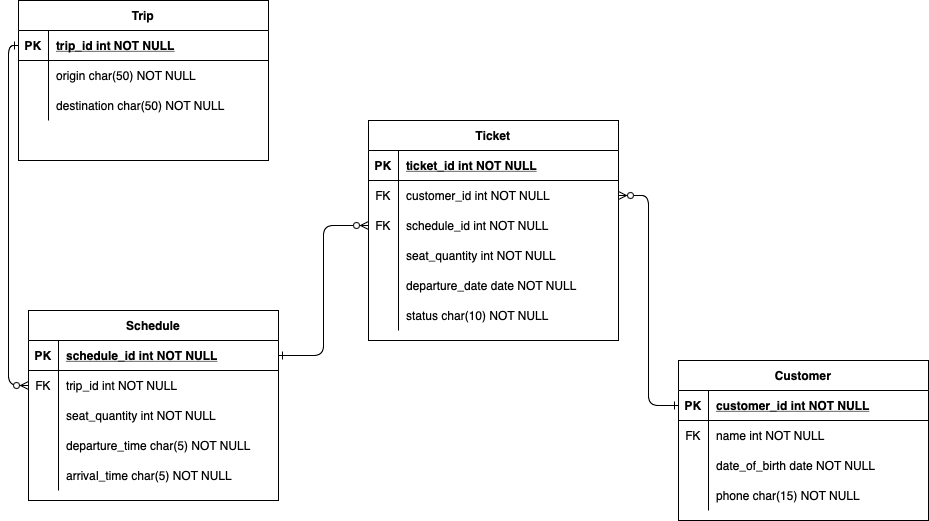

The diagram above was exported from draw.io. Its source (the exported page's mxGraphModel, read from the mxfile embedded in the PNG):
<mxGraphModel dx="1085" dy="849" grid="1" gridSize="10" guides="1" tooltips="1" connect="1" arrows="1" fold="1" page="1" pageScale="1" pageWidth="850" pageHeight="1100" math="0" shadow="0" extFonts="Permanent Marker^https://fonts.googleapis.com/css?family=Permanent+Marker">
  <root>
    <mxCell id="0" />
    <mxCell id="1" parent="0" />
    <mxCell id="C-vyLk0tnHw3VtMMgP7b-1" value="" style="edgeStyle=orthogonalEdgeStyle;endArrow=ERzeroToMany;startArrow=ERone;endFill=1;startFill=0;exitX=0;exitY=0.5;exitDx=0;exitDy=0;entryX=0;entryY=0.5;entryDx=0;entryDy=0;" parent="1" source="C-vyLk0tnHw3VtMMgP7b-24" target="iGXkJJ8Z1Cz7GWEzkRqA-17" edge="1">
      <mxGeometry width="100" height="100" relative="1" as="geometry">
        <mxPoint x="340" y="720" as="sourcePoint" />
        <mxPoint x="440" y="620" as="targetPoint" />
      </mxGeometry>
    </mxCell>
    <mxCell id="C-vyLk0tnHw3VtMMgP7b-12" value="" style="edgeStyle=entityRelationEdgeStyle;endArrow=ERone;startArrow=ERzeroToMany;endFill=0;startFill=0;exitX=1;exitY=0.5;exitDx=0;exitDy=0;entryX=0;entryY=0.5;entryDx=0;entryDy=0;" parent="1" source="C-vyLk0tnHw3VtMMgP7b-9" target="C-vyLk0tnHw3VtMMgP7b-14" edge="1">
      <mxGeometry width="100" height="100" relative="1" as="geometry">
        <mxPoint x="400" y="180" as="sourcePoint" />
        <mxPoint x="460" y="205" as="targetPoint" />
      </mxGeometry>
    </mxCell>
    <mxCell id="C-vyLk0tnHw3VtMMgP7b-2" value="Ticket" style="shape=table;startSize=30;container=1;collapsible=1;childLayout=tableLayout;fixedRows=1;rowLines=0;fontStyle=1;align=center;resizeLast=1;" parent="1" vertex="1">
      <mxGeometry x="420" y="120" width="250" height="220" as="geometry" />
    </mxCell>
    <mxCell id="C-vyLk0tnHw3VtMMgP7b-3" value="" style="shape=partialRectangle;collapsible=0;dropTarget=0;pointerEvents=0;fillColor=none;points=[[0,0.5],[1,0.5]];portConstraint=eastwest;top=0;left=0;right=0;bottom=1;" parent="C-vyLk0tnHw3VtMMgP7b-2" vertex="1">
      <mxGeometry y="30" width="250" height="30" as="geometry" />
    </mxCell>
    <mxCell id="C-vyLk0tnHw3VtMMgP7b-4" value="PK" style="shape=partialRectangle;overflow=hidden;connectable=0;fillColor=none;top=0;left=0;bottom=0;right=0;fontStyle=1;" parent="C-vyLk0tnHw3VtMMgP7b-3" vertex="1">
      <mxGeometry width="30" height="30" as="geometry">
        <mxRectangle width="30" height="30" as="alternateBounds" />
      </mxGeometry>
    </mxCell>
    <mxCell id="C-vyLk0tnHw3VtMMgP7b-5" value="ticket_id int NOT NULL " style="shape=partialRectangle;overflow=hidden;connectable=0;fillColor=none;top=0;left=0;bottom=0;right=0;align=left;spacingLeft=6;fontStyle=5;" parent="C-vyLk0tnHw3VtMMgP7b-3" vertex="1">
      <mxGeometry x="30" width="220" height="30" as="geometry">
        <mxRectangle width="220" height="30" as="alternateBounds" />
      </mxGeometry>
    </mxCell>
    <mxCell id="C-vyLk0tnHw3VtMMgP7b-9" value="" style="shape=partialRectangle;collapsible=0;dropTarget=0;pointerEvents=0;fillColor=none;points=[[0,0.5],[1,0.5]];portConstraint=eastwest;top=0;left=0;right=0;bottom=0;" parent="C-vyLk0tnHw3VtMMgP7b-2" vertex="1">
      <mxGeometry y="60" width="250" height="30" as="geometry" />
    </mxCell>
    <mxCell id="C-vyLk0tnHw3VtMMgP7b-10" value="FK" style="shape=partialRectangle;overflow=hidden;connectable=0;fillColor=none;top=0;left=0;bottom=0;right=0;" parent="C-vyLk0tnHw3VtMMgP7b-9" vertex="1">
      <mxGeometry width="30" height="30" as="geometry">
        <mxRectangle width="30" height="30" as="alternateBounds" />
      </mxGeometry>
    </mxCell>
    <mxCell id="C-vyLk0tnHw3VtMMgP7b-11" value="customer_id int NOT NULL" style="shape=partialRectangle;overflow=hidden;connectable=0;fillColor=none;top=0;left=0;bottom=0;right=0;align=left;spacingLeft=6;" parent="C-vyLk0tnHw3VtMMgP7b-9" vertex="1">
      <mxGeometry x="30" width="220" height="30" as="geometry">
        <mxRectangle width="220" height="30" as="alternateBounds" />
      </mxGeometry>
    </mxCell>
    <mxCell id="iGXkJJ8Z1Cz7GWEzkRqA-28" value="" style="shape=partialRectangle;collapsible=0;dropTarget=0;pointerEvents=0;fillColor=none;points=[[0,0.5],[1,0.5]];portConstraint=eastwest;top=0;left=0;right=0;bottom=0;" vertex="1" parent="C-vyLk0tnHw3VtMMgP7b-2">
      <mxGeometry y="90" width="250" height="30" as="geometry" />
    </mxCell>
    <mxCell id="iGXkJJ8Z1Cz7GWEzkRqA-29" value="FK" style="shape=partialRectangle;overflow=hidden;connectable=0;fillColor=none;top=0;left=0;bottom=0;right=0;" vertex="1" parent="iGXkJJ8Z1Cz7GWEzkRqA-28">
      <mxGeometry width="30" height="30" as="geometry">
        <mxRectangle width="30" height="30" as="alternateBounds" />
      </mxGeometry>
    </mxCell>
    <mxCell id="iGXkJJ8Z1Cz7GWEzkRqA-30" value="schedule_id int NOT NULL" style="shape=partialRectangle;overflow=hidden;connectable=0;fillColor=none;top=0;left=0;bottom=0;right=0;align=left;spacingLeft=6;" vertex="1" parent="iGXkJJ8Z1Cz7GWEzkRqA-28">
      <mxGeometry x="30" width="220" height="30" as="geometry">
        <mxRectangle width="220" height="30" as="alternateBounds" />
      </mxGeometry>
    </mxCell>
    <mxCell id="iGXkJJ8Z1Cz7GWEzkRqA-43" value="" style="shape=partialRectangle;collapsible=0;dropTarget=0;pointerEvents=0;fillColor=none;points=[[0,0.5],[1,0.5]];portConstraint=eastwest;top=0;left=0;right=0;bottom=0;" vertex="1" parent="C-vyLk0tnHw3VtMMgP7b-2">
      <mxGeometry y="120" width="250" height="30" as="geometry" />
    </mxCell>
    <mxCell id="iGXkJJ8Z1Cz7GWEzkRqA-44" value="" style="shape=partialRectangle;overflow=hidden;connectable=0;fillColor=none;top=0;left=0;bottom=0;right=0;" vertex="1" parent="iGXkJJ8Z1Cz7GWEzkRqA-43">
      <mxGeometry width="30" height="30" as="geometry">
        <mxRectangle width="30" height="30" as="alternateBounds" />
      </mxGeometry>
    </mxCell>
    <mxCell id="iGXkJJ8Z1Cz7GWEzkRqA-45" value="seat_quantity int NOT NULL" style="shape=partialRectangle;overflow=hidden;connectable=0;fillColor=none;top=0;left=0;bottom=0;right=0;align=left;spacingLeft=6;" vertex="1" parent="iGXkJJ8Z1Cz7GWEzkRqA-43">
      <mxGeometry x="30" width="220" height="30" as="geometry">
        <mxRectangle width="220" height="30" as="alternateBounds" />
      </mxGeometry>
    </mxCell>
    <mxCell id="iGXkJJ8Z1Cz7GWEzkRqA-46" value="" style="shape=partialRectangle;collapsible=0;dropTarget=0;pointerEvents=0;fillColor=none;points=[[0,0.5],[1,0.5]];portConstraint=eastwest;top=0;left=0;right=0;bottom=0;" vertex="1" parent="C-vyLk0tnHw3VtMMgP7b-2">
      <mxGeometry y="150" width="250" height="30" as="geometry" />
    </mxCell>
    <mxCell id="iGXkJJ8Z1Cz7GWEzkRqA-47" value="" style="shape=partialRectangle;overflow=hidden;connectable=0;fillColor=none;top=0;left=0;bottom=0;right=0;" vertex="1" parent="iGXkJJ8Z1Cz7GWEzkRqA-46">
      <mxGeometry width="30" height="30" as="geometry">
        <mxRectangle width="30" height="30" as="alternateBounds" />
      </mxGeometry>
    </mxCell>
    <mxCell id="iGXkJJ8Z1Cz7GWEzkRqA-48" value="departure_date date NOT NULL" style="shape=partialRectangle;overflow=hidden;connectable=0;fillColor=none;top=0;left=0;bottom=0;right=0;align=left;spacingLeft=6;" vertex="1" parent="iGXkJJ8Z1Cz7GWEzkRqA-46">
      <mxGeometry x="30" width="220" height="30" as="geometry">
        <mxRectangle width="220" height="30" as="alternateBounds" />
      </mxGeometry>
    </mxCell>
    <mxCell id="iGXkJJ8Z1Cz7GWEzkRqA-49" value="" style="shape=partialRectangle;collapsible=0;dropTarget=0;pointerEvents=0;fillColor=none;points=[[0,0.5],[1,0.5]];portConstraint=eastwest;top=0;left=0;right=0;bottom=0;" vertex="1" parent="C-vyLk0tnHw3VtMMgP7b-2">
      <mxGeometry y="180" width="250" height="30" as="geometry" />
    </mxCell>
    <mxCell id="iGXkJJ8Z1Cz7GWEzkRqA-50" value="" style="shape=partialRectangle;overflow=hidden;connectable=0;fillColor=none;top=0;left=0;bottom=0;right=0;" vertex="1" parent="iGXkJJ8Z1Cz7GWEzkRqA-49">
      <mxGeometry width="30" height="30" as="geometry">
        <mxRectangle width="30" height="30" as="alternateBounds" />
      </mxGeometry>
    </mxCell>
    <mxCell id="iGXkJJ8Z1Cz7GWEzkRqA-51" value="status char(10) NOT NULL" style="shape=partialRectangle;overflow=hidden;connectable=0;fillColor=none;top=0;left=0;bottom=0;right=0;align=left;spacingLeft=6;" vertex="1" parent="iGXkJJ8Z1Cz7GWEzkRqA-49">
      <mxGeometry x="30" width="220" height="30" as="geometry">
        <mxRectangle width="220" height="30" as="alternateBounds" />
      </mxGeometry>
    </mxCell>
    <mxCell id="C-vyLk0tnHw3VtMMgP7b-13" value="Customer" style="shape=table;startSize=30;container=1;collapsible=1;childLayout=tableLayout;fixedRows=1;rowLines=0;fontStyle=1;align=center;resizeLast=1;" parent="1" vertex="1">
      <mxGeometry x="730" y="360" width="250" height="160" as="geometry" />
    </mxCell>
    <mxCell id="C-vyLk0tnHw3VtMMgP7b-14" value="" style="shape=partialRectangle;collapsible=0;dropTarget=0;pointerEvents=0;fillColor=none;points=[[0,0.5],[1,0.5]];portConstraint=eastwest;top=0;left=0;right=0;bottom=1;" parent="C-vyLk0tnHw3VtMMgP7b-13" vertex="1">
      <mxGeometry y="30" width="250" height="30" as="geometry" />
    </mxCell>
    <mxCell id="C-vyLk0tnHw3VtMMgP7b-15" value="PK" style="shape=partialRectangle;overflow=hidden;connectable=0;fillColor=none;top=0;left=0;bottom=0;right=0;fontStyle=1;" parent="C-vyLk0tnHw3VtMMgP7b-14" vertex="1">
      <mxGeometry width="30" height="30" as="geometry">
        <mxRectangle width="30" height="30" as="alternateBounds" />
      </mxGeometry>
    </mxCell>
    <mxCell id="C-vyLk0tnHw3VtMMgP7b-16" value="customer_id int NOT NULL " style="shape=partialRectangle;overflow=hidden;connectable=0;fillColor=none;top=0;left=0;bottom=0;right=0;align=left;spacingLeft=6;fontStyle=5;" parent="C-vyLk0tnHw3VtMMgP7b-14" vertex="1">
      <mxGeometry x="30" width="220" height="30" as="geometry">
        <mxRectangle width="220" height="30" as="alternateBounds" />
      </mxGeometry>
    </mxCell>
    <mxCell id="C-vyLk0tnHw3VtMMgP7b-17" value="" style="shape=partialRectangle;collapsible=0;dropTarget=0;pointerEvents=0;fillColor=none;points=[[0,0.5],[1,0.5]];portConstraint=eastwest;top=0;left=0;right=0;bottom=0;" parent="C-vyLk0tnHw3VtMMgP7b-13" vertex="1">
      <mxGeometry y="60" width="250" height="30" as="geometry" />
    </mxCell>
    <mxCell id="C-vyLk0tnHw3VtMMgP7b-18" value="FK" style="shape=partialRectangle;overflow=hidden;connectable=0;fillColor=none;top=0;left=0;bottom=0;right=0;" parent="C-vyLk0tnHw3VtMMgP7b-17" vertex="1">
      <mxGeometry width="30" height="30" as="geometry">
        <mxRectangle width="30" height="30" as="alternateBounds" />
      </mxGeometry>
    </mxCell>
    <mxCell id="C-vyLk0tnHw3VtMMgP7b-19" value="name int NOT NULL" style="shape=partialRectangle;overflow=hidden;connectable=0;fillColor=none;top=0;left=0;bottom=0;right=0;align=left;spacingLeft=6;" parent="C-vyLk0tnHw3VtMMgP7b-17" vertex="1">
      <mxGeometry x="30" width="220" height="30" as="geometry">
        <mxRectangle width="220" height="30" as="alternateBounds" />
      </mxGeometry>
    </mxCell>
    <mxCell id="C-vyLk0tnHw3VtMMgP7b-20" value="" style="shape=partialRectangle;collapsible=0;dropTarget=0;pointerEvents=0;fillColor=none;points=[[0,0.5],[1,0.5]];portConstraint=eastwest;top=0;left=0;right=0;bottom=0;" parent="C-vyLk0tnHw3VtMMgP7b-13" vertex="1">
      <mxGeometry y="90" width="250" height="30" as="geometry" />
    </mxCell>
    <mxCell id="C-vyLk0tnHw3VtMMgP7b-21" value="" style="shape=partialRectangle;overflow=hidden;connectable=0;fillColor=none;top=0;left=0;bottom=0;right=0;" parent="C-vyLk0tnHw3VtMMgP7b-20" vertex="1">
      <mxGeometry width="30" height="30" as="geometry">
        <mxRectangle width="30" height="30" as="alternateBounds" />
      </mxGeometry>
    </mxCell>
    <mxCell id="C-vyLk0tnHw3VtMMgP7b-22" value="date_of_birth date NOT NULL" style="shape=partialRectangle;overflow=hidden;connectable=0;fillColor=none;top=0;left=0;bottom=0;right=0;align=left;spacingLeft=6;" parent="C-vyLk0tnHw3VtMMgP7b-20" vertex="1">
      <mxGeometry x="30" width="220" height="30" as="geometry">
        <mxRectangle width="220" height="30" as="alternateBounds" />
      </mxGeometry>
    </mxCell>
    <mxCell id="TuHLlzEjREvbEqZmNLdS-9" value="" style="shape=partialRectangle;collapsible=0;dropTarget=0;pointerEvents=0;fillColor=none;points=[[0,0.5],[1,0.5]];portConstraint=eastwest;top=0;left=0;right=0;bottom=0;" parent="C-vyLk0tnHw3VtMMgP7b-13" vertex="1">
      <mxGeometry y="120" width="250" height="30" as="geometry" />
    </mxCell>
    <mxCell id="TuHLlzEjREvbEqZmNLdS-10" value="" style="shape=partialRectangle;overflow=hidden;connectable=0;fillColor=none;top=0;left=0;bottom=0;right=0;" parent="TuHLlzEjREvbEqZmNLdS-9" vertex="1">
      <mxGeometry width="30" height="30" as="geometry">
        <mxRectangle width="30" height="30" as="alternateBounds" />
      </mxGeometry>
    </mxCell>
    <mxCell id="TuHLlzEjREvbEqZmNLdS-11" value="phone char(15) NOT NULL" style="shape=partialRectangle;overflow=hidden;connectable=0;fillColor=none;top=0;left=0;bottom=0;right=0;align=left;spacingLeft=6;" parent="TuHLlzEjREvbEqZmNLdS-9" vertex="1">
      <mxGeometry x="30" width="220" height="30" as="geometry">
        <mxRectangle width="220" height="30" as="alternateBounds" />
      </mxGeometry>
    </mxCell>
    <mxCell id="C-vyLk0tnHw3VtMMgP7b-23" value="Trip" style="shape=table;startSize=30;container=1;collapsible=1;childLayout=tableLayout;fixedRows=1;rowLines=0;fontStyle=1;align=center;resizeLast=1;" parent="1" vertex="1">
      <mxGeometry x="70" width="250" height="160" as="geometry" />
    </mxCell>
    <mxCell id="C-vyLk0tnHw3VtMMgP7b-24" value="" style="shape=partialRectangle;collapsible=0;dropTarget=0;pointerEvents=0;fillColor=none;points=[[0,0.5],[1,0.5]];portConstraint=eastwest;top=0;left=0;right=0;bottom=1;" parent="C-vyLk0tnHw3VtMMgP7b-23" vertex="1">
      <mxGeometry y="30" width="250" height="30" as="geometry" />
    </mxCell>
    <mxCell id="C-vyLk0tnHw3VtMMgP7b-25" value="PK" style="shape=partialRectangle;overflow=hidden;connectable=0;fillColor=none;top=0;left=0;bottom=0;right=0;fontStyle=1;" parent="C-vyLk0tnHw3VtMMgP7b-24" vertex="1">
      <mxGeometry width="30" height="30" as="geometry">
        <mxRectangle width="30" height="30" as="alternateBounds" />
      </mxGeometry>
    </mxCell>
    <mxCell id="C-vyLk0tnHw3VtMMgP7b-26" value="trip_id int NOT NULL " style="shape=partialRectangle;overflow=hidden;connectable=0;fillColor=none;top=0;left=0;bottom=0;right=0;align=left;spacingLeft=6;fontStyle=5;" parent="C-vyLk0tnHw3VtMMgP7b-24" vertex="1">
      <mxGeometry x="30" width="220" height="30" as="geometry">
        <mxRectangle width="220" height="30" as="alternateBounds" />
      </mxGeometry>
    </mxCell>
    <mxCell id="C-vyLk0tnHw3VtMMgP7b-27" value="" style="shape=partialRectangle;collapsible=0;dropTarget=0;pointerEvents=0;fillColor=none;points=[[0,0.5],[1,0.5]];portConstraint=eastwest;top=0;left=0;right=0;bottom=0;" parent="C-vyLk0tnHw3VtMMgP7b-23" vertex="1">
      <mxGeometry y="60" width="250" height="30" as="geometry" />
    </mxCell>
    <mxCell id="C-vyLk0tnHw3VtMMgP7b-28" value="" style="shape=partialRectangle;overflow=hidden;connectable=0;fillColor=none;top=0;left=0;bottom=0;right=0;" parent="C-vyLk0tnHw3VtMMgP7b-27" vertex="1">
      <mxGeometry width="30" height="30" as="geometry">
        <mxRectangle width="30" height="30" as="alternateBounds" />
      </mxGeometry>
    </mxCell>
    <mxCell id="C-vyLk0tnHw3VtMMgP7b-29" value="origin char(50) NOT NULL" style="shape=partialRectangle;overflow=hidden;connectable=0;fillColor=none;top=0;left=0;bottom=0;right=0;align=left;spacingLeft=6;" parent="C-vyLk0tnHw3VtMMgP7b-27" vertex="1">
      <mxGeometry x="30" width="220" height="30" as="geometry">
        <mxRectangle width="220" height="30" as="alternateBounds" />
      </mxGeometry>
    </mxCell>
    <mxCell id="UmaZDo9qAuaNlm1ILnOe-1" value="" style="shape=partialRectangle;collapsible=0;dropTarget=0;pointerEvents=0;fillColor=none;points=[[0,0.5],[1,0.5]];portConstraint=eastwest;top=0;left=0;right=0;bottom=0;" parent="C-vyLk0tnHw3VtMMgP7b-23" vertex="1">
      <mxGeometry y="90" width="250" height="30" as="geometry" />
    </mxCell>
    <mxCell id="UmaZDo9qAuaNlm1ILnOe-2" value="" style="shape=partialRectangle;overflow=hidden;connectable=0;fillColor=none;top=0;left=0;bottom=0;right=0;" parent="UmaZDo9qAuaNlm1ILnOe-1" vertex="1">
      <mxGeometry width="30" height="30" as="geometry">
        <mxRectangle width="30" height="30" as="alternateBounds" />
      </mxGeometry>
    </mxCell>
    <mxCell id="UmaZDo9qAuaNlm1ILnOe-3" value="destination char(50) NOT NULL" style="shape=partialRectangle;overflow=hidden;connectable=0;fillColor=none;top=0;left=0;bottom=0;right=0;align=left;spacingLeft=6;" parent="UmaZDo9qAuaNlm1ILnOe-1" vertex="1">
      <mxGeometry x="30" width="220" height="30" as="geometry">
        <mxRectangle width="220" height="30" as="alternateBounds" />
      </mxGeometry>
    </mxCell>
    <mxCell id="iGXkJJ8Z1Cz7GWEzkRqA-1" value="Schedule" style="shape=table;startSize=30;container=1;collapsible=1;childLayout=tableLayout;fixedRows=1;rowLines=0;fontStyle=1;align=center;resizeLast=1;" vertex="1" parent="1">
      <mxGeometry x="80" y="310" width="250" height="190" as="geometry" />
    </mxCell>
    <mxCell id="iGXkJJ8Z1Cz7GWEzkRqA-2" value="" style="shape=partialRectangle;collapsible=0;dropTarget=0;pointerEvents=0;fillColor=none;points=[[0,0.5],[1,0.5]];portConstraint=eastwest;top=0;left=0;right=0;bottom=1;" vertex="1" parent="iGXkJJ8Z1Cz7GWEzkRqA-1">
      <mxGeometry y="30" width="250" height="30" as="geometry" />
    </mxCell>
    <mxCell id="iGXkJJ8Z1Cz7GWEzkRqA-3" value="PK" style="shape=partialRectangle;overflow=hidden;connectable=0;fillColor=none;top=0;left=0;bottom=0;right=0;fontStyle=1;" vertex="1" parent="iGXkJJ8Z1Cz7GWEzkRqA-2">
      <mxGeometry width="30" height="30" as="geometry">
        <mxRectangle width="30" height="30" as="alternateBounds" />
      </mxGeometry>
    </mxCell>
    <mxCell id="iGXkJJ8Z1Cz7GWEzkRqA-4" value="schedule_id int NOT NULL " style="shape=partialRectangle;overflow=hidden;connectable=0;fillColor=none;top=0;left=0;bottom=0;right=0;align=left;spacingLeft=6;fontStyle=5;" vertex="1" parent="iGXkJJ8Z1Cz7GWEzkRqA-2">
      <mxGeometry x="30" width="220" height="30" as="geometry">
        <mxRectangle width="220" height="30" as="alternateBounds" />
      </mxGeometry>
    </mxCell>
    <mxCell id="iGXkJJ8Z1Cz7GWEzkRqA-17" value="" style="shape=partialRectangle;collapsible=0;dropTarget=0;pointerEvents=0;fillColor=none;points=[[0,0.5],[1,0.5]];portConstraint=eastwest;top=0;left=0;right=0;bottom=0;" vertex="1" parent="iGXkJJ8Z1Cz7GWEzkRqA-1">
      <mxGeometry y="60" width="250" height="30" as="geometry" />
    </mxCell>
    <mxCell id="iGXkJJ8Z1Cz7GWEzkRqA-18" value="FK" style="shape=partialRectangle;overflow=hidden;connectable=0;fillColor=none;top=0;left=0;bottom=0;right=0;" vertex="1" parent="iGXkJJ8Z1Cz7GWEzkRqA-17">
      <mxGeometry width="30" height="30" as="geometry">
        <mxRectangle width="30" height="30" as="alternateBounds" />
      </mxGeometry>
    </mxCell>
    <mxCell id="iGXkJJ8Z1Cz7GWEzkRqA-19" value="trip_id int NOT NULL" style="shape=partialRectangle;overflow=hidden;connectable=0;fillColor=none;top=0;left=0;bottom=0;right=0;align=left;spacingLeft=6;" vertex="1" parent="iGXkJJ8Z1Cz7GWEzkRqA-17">
      <mxGeometry x="30" width="220" height="30" as="geometry">
        <mxRectangle width="220" height="30" as="alternateBounds" />
      </mxGeometry>
    </mxCell>
    <mxCell id="iGXkJJ8Z1Cz7GWEzkRqA-40" value="" style="shape=partialRectangle;collapsible=0;dropTarget=0;pointerEvents=0;fillColor=none;points=[[0,0.5],[1,0.5]];portConstraint=eastwest;top=0;left=0;right=0;bottom=0;" vertex="1" parent="iGXkJJ8Z1Cz7GWEzkRqA-1">
      <mxGeometry y="90" width="250" height="30" as="geometry" />
    </mxCell>
    <mxCell id="iGXkJJ8Z1Cz7GWEzkRqA-41" value="" style="shape=partialRectangle;overflow=hidden;connectable=0;fillColor=none;top=0;left=0;bottom=0;right=0;" vertex="1" parent="iGXkJJ8Z1Cz7GWEzkRqA-40">
      <mxGeometry width="30" height="30" as="geometry">
        <mxRectangle width="30" height="30" as="alternateBounds" />
      </mxGeometry>
    </mxCell>
    <mxCell id="iGXkJJ8Z1Cz7GWEzkRqA-42" value="seat_quantity int NOT NULL" style="shape=partialRectangle;overflow=hidden;connectable=0;fillColor=none;top=0;left=0;bottom=0;right=0;align=left;spacingLeft=6;" vertex="1" parent="iGXkJJ8Z1Cz7GWEzkRqA-40">
      <mxGeometry x="30" width="220" height="30" as="geometry">
        <mxRectangle width="220" height="30" as="alternateBounds" />
      </mxGeometry>
    </mxCell>
    <mxCell id="iGXkJJ8Z1Cz7GWEzkRqA-25" value="" style="shape=partialRectangle;collapsible=0;dropTarget=0;pointerEvents=0;fillColor=none;points=[[0,0.5],[1,0.5]];portConstraint=eastwest;top=0;left=0;right=0;bottom=0;" vertex="1" parent="iGXkJJ8Z1Cz7GWEzkRqA-1">
      <mxGeometry y="120" width="250" height="30" as="geometry" />
    </mxCell>
    <mxCell id="iGXkJJ8Z1Cz7GWEzkRqA-26" value="" style="shape=partialRectangle;overflow=hidden;connectable=0;fillColor=none;top=0;left=0;bottom=0;right=0;" vertex="1" parent="iGXkJJ8Z1Cz7GWEzkRqA-25">
      <mxGeometry width="30" height="30" as="geometry">
        <mxRectangle width="30" height="30" as="alternateBounds" />
      </mxGeometry>
    </mxCell>
    <mxCell id="iGXkJJ8Z1Cz7GWEzkRqA-27" value="departure_time char(5) NOT NULL" style="shape=partialRectangle;overflow=hidden;connectable=0;fillColor=none;top=0;left=0;bottom=0;right=0;align=left;spacingLeft=6;" vertex="1" parent="iGXkJJ8Z1Cz7GWEzkRqA-25">
      <mxGeometry x="30" width="220" height="30" as="geometry">
        <mxRectangle width="220" height="30" as="alternateBounds" />
      </mxGeometry>
    </mxCell>
    <mxCell id="iGXkJJ8Z1Cz7GWEzkRqA-31" value="" style="shape=partialRectangle;collapsible=0;dropTarget=0;pointerEvents=0;fillColor=none;points=[[0,0.5],[1,0.5]];portConstraint=eastwest;top=0;left=0;right=0;bottom=0;" vertex="1" parent="iGXkJJ8Z1Cz7GWEzkRqA-1">
      <mxGeometry y="150" width="250" height="30" as="geometry" />
    </mxCell>
    <mxCell id="iGXkJJ8Z1Cz7GWEzkRqA-32" value="" style="shape=partialRectangle;overflow=hidden;connectable=0;fillColor=none;top=0;left=0;bottom=0;right=0;" vertex="1" parent="iGXkJJ8Z1Cz7GWEzkRqA-31">
      <mxGeometry width="30" height="30" as="geometry">
        <mxRectangle width="30" height="30" as="alternateBounds" />
      </mxGeometry>
    </mxCell>
    <mxCell id="iGXkJJ8Z1Cz7GWEzkRqA-33" value="arrival_time char(5) NOT NULL" style="shape=partialRectangle;overflow=hidden;connectable=0;fillColor=none;top=0;left=0;bottom=0;right=0;align=left;spacingLeft=6;" vertex="1" parent="iGXkJJ8Z1Cz7GWEzkRqA-31">
      <mxGeometry x="30" width="220" height="30" as="geometry">
        <mxRectangle width="220" height="30" as="alternateBounds" />
      </mxGeometry>
    </mxCell>
    <mxCell id="iGXkJJ8Z1Cz7GWEzkRqA-23" style="edgeStyle=orthogonalEdgeStyle;rounded=1;orthogonalLoop=1;jettySize=auto;html=1;startArrow=ERone;startFill=0;endArrow=ERzeroToMany;endFill=0;exitX=1;exitY=0.5;exitDx=0;exitDy=0;entryX=0;entryY=0.5;entryDx=0;entryDy=0;curved=0;" edge="1" parent="1" source="iGXkJJ8Z1Cz7GWEzkRqA-2" target="iGXkJJ8Z1Cz7GWEzkRqA-28">
      <mxGeometry relative="1" as="geometry">
        <mxPoint x="360" y="495" as="sourcePoint" />
        <mxPoint x="420" y="360" as="targetPoint" />
      </mxGeometry>
    </mxCell>
  </root>
</mxGraphModel>